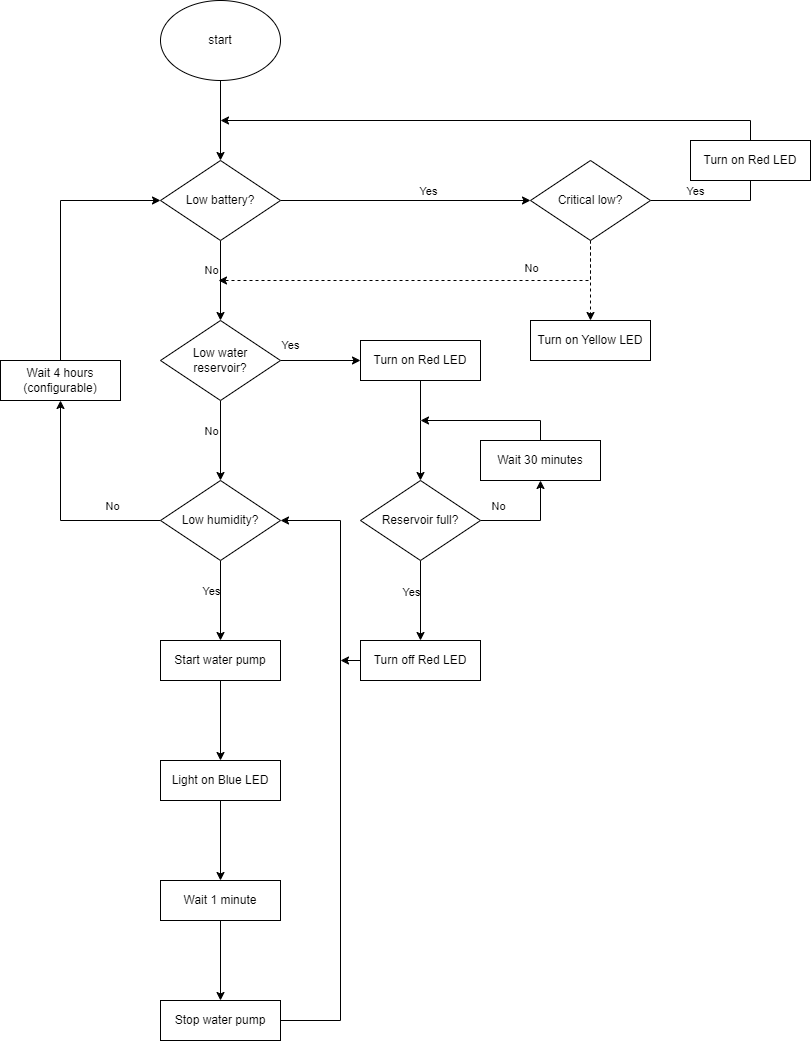

The diagram above was exported from draw.io. Its source (the exported page's mxGraphModel, read from the mxfile embedded in the PNG):
<mxGraphModel dx="1434" dy="714" grid="1" gridSize="10" guides="1" tooltips="1" connect="1" arrows="1" fold="1" page="1" pageScale="1" pageWidth="827" pageHeight="1169" math="0" shadow="0">
  <root>
    <mxCell id="0" />
    <mxCell id="1" parent="0" />
    <mxCell id="zaaU4aKtAHIBDLXBnY_3-3" value="" style="edgeStyle=orthogonalEdgeStyle;rounded=0;orthogonalLoop=1;jettySize=auto;html=1;" parent="1" source="zaaU4aKtAHIBDLXBnY_3-1" target="zaaU4aKtAHIBDLXBnY_3-2" edge="1">
      <mxGeometry relative="1" as="geometry" />
    </mxCell>
    <mxCell id="zaaU4aKtAHIBDLXBnY_3-1" value="start&lt;br&gt;" style="ellipse;whiteSpace=wrap;html=1;" parent="1" vertex="1">
      <mxGeometry x="420" y="80" width="120" height="80" as="geometry" />
    </mxCell>
    <mxCell id="zaaU4aKtAHIBDLXBnY_3-5" value="" style="edgeStyle=orthogonalEdgeStyle;rounded=0;orthogonalLoop=1;jettySize=auto;html=1;" parent="1" source="zaaU4aKtAHIBDLXBnY_3-2" target="zaaU4aKtAHIBDLXBnY_3-4" edge="1">
      <mxGeometry relative="1" as="geometry" />
    </mxCell>
    <mxCell id="iCMc9bXATborlr8O-4rv-16" value="No" style="edgeLabel;html=1;align=center;verticalAlign=middle;resizable=0;points=[];" parent="zaaU4aKtAHIBDLXBnY_3-5" vertex="1" connectable="0">
      <mxGeometry x="-0.2789" y="-2" relative="1" as="geometry">
        <mxPoint x="-8" as="offset" />
      </mxGeometry>
    </mxCell>
    <mxCell id="zaaU4aKtAHIBDLXBnY_3-22" value="" style="edgeStyle=orthogonalEdgeStyle;rounded=0;orthogonalLoop=1;jettySize=auto;html=1;" parent="1" source="zaaU4aKtAHIBDLXBnY_3-2" target="zaaU4aKtAHIBDLXBnY_3-21" edge="1">
      <mxGeometry relative="1" as="geometry" />
    </mxCell>
    <mxCell id="iCMc9bXATborlr8O-4rv-15" value="Yes" style="edgeLabel;html=1;align=center;verticalAlign=middle;resizable=0;points=[];" parent="zaaU4aKtAHIBDLXBnY_3-22" vertex="1" connectable="0">
      <mxGeometry x="-0.2727" y="2" relative="1" as="geometry">
        <mxPoint x="56" y="-8" as="offset" />
      </mxGeometry>
    </mxCell>
    <mxCell id="zaaU4aKtAHIBDLXBnY_3-2" value="Low battery?&lt;br&gt;" style="rhombus;whiteSpace=wrap;html=1;" parent="1" vertex="1">
      <mxGeometry x="420" y="240" width="120" height="80" as="geometry" />
    </mxCell>
    <mxCell id="zaaU4aKtAHIBDLXBnY_3-7" value="" style="edgeStyle=orthogonalEdgeStyle;rounded=0;orthogonalLoop=1;jettySize=auto;html=1;" parent="1" source="zaaU4aKtAHIBDLXBnY_3-4" target="zaaU4aKtAHIBDLXBnY_3-6" edge="1">
      <mxGeometry relative="1" as="geometry" />
    </mxCell>
    <mxCell id="iCMc9bXATborlr8O-4rv-17" value="No" style="edgeLabel;html=1;align=center;verticalAlign=middle;resizable=0;points=[];" parent="zaaU4aKtAHIBDLXBnY_3-7" vertex="1" connectable="0">
      <mxGeometry x="-0.0421" relative="1" as="geometry">
        <mxPoint x="-10" y="-8" as="offset" />
      </mxGeometry>
    </mxCell>
    <mxCell id="zaaU4aKtAHIBDLXBnY_3-24" value="" style="edgeStyle=orthogonalEdgeStyle;rounded=0;orthogonalLoop=1;jettySize=auto;html=1;" parent="1" source="zaaU4aKtAHIBDLXBnY_3-4" target="zaaU4aKtAHIBDLXBnY_3-23" edge="1">
      <mxGeometry relative="1" as="geometry" />
    </mxCell>
    <mxCell id="zaaU4aKtAHIBDLXBnY_3-4" value="Low water&lt;br&gt;reservoir?" style="rhombus;html=1;whiteSpace=wrap;" parent="1" vertex="1">
      <mxGeometry x="420" y="400" width="120" height="80" as="geometry" />
    </mxCell>
    <mxCell id="zaaU4aKtAHIBDLXBnY_3-9" value="" style="edgeStyle=orthogonalEdgeStyle;rounded=0;orthogonalLoop=1;jettySize=auto;html=1;" parent="1" source="zaaU4aKtAHIBDLXBnY_3-6" target="zaaU4aKtAHIBDLXBnY_3-8" edge="1">
      <mxGeometry relative="1" as="geometry" />
    </mxCell>
    <mxCell id="iCMc9bXATborlr8O-4rv-18" value="Yes&lt;br&gt;" style="edgeLabel;html=1;align=center;verticalAlign=middle;resizable=0;points=[];" parent="zaaU4aKtAHIBDLXBnY_3-9" vertex="1" connectable="0">
      <mxGeometry x="-0.2526" y="2" relative="1" as="geometry">
        <mxPoint x="-12" as="offset" />
      </mxGeometry>
    </mxCell>
    <mxCell id="zaaU4aKtAHIBDLXBnY_3-18" style="edgeStyle=orthogonalEdgeStyle;rounded=0;orthogonalLoop=1;jettySize=auto;html=1;entryX=0.5;entryY=1;entryDx=0;entryDy=0;" parent="1" source="zaaU4aKtAHIBDLXBnY_3-6" target="zaaU4aKtAHIBDLXBnY_3-17" edge="1">
      <mxGeometry relative="1" as="geometry" />
    </mxCell>
    <mxCell id="iCMc9bXATborlr8O-4rv-29" value="No" style="edgeLabel;html=1;align=center;verticalAlign=middle;resizable=0;points=[];" parent="zaaU4aKtAHIBDLXBnY_3-18" vertex="1" connectable="0">
      <mxGeometry x="-0.5257" relative="1" as="geometry">
        <mxPoint x="3" y="-15" as="offset" />
      </mxGeometry>
    </mxCell>
    <mxCell id="zaaU4aKtAHIBDLXBnY_3-6" value="Low humidity?" style="rhombus;html=1;whiteSpace=wrap;" parent="1" vertex="1">
      <mxGeometry x="420" y="560" width="120" height="80" as="geometry" />
    </mxCell>
    <mxCell id="zaaU4aKtAHIBDLXBnY_3-11" value="" style="edgeStyle=orthogonalEdgeStyle;rounded=0;orthogonalLoop=1;jettySize=auto;html=1;" parent="1" source="zaaU4aKtAHIBDLXBnY_3-8" target="zaaU4aKtAHIBDLXBnY_3-10" edge="1">
      <mxGeometry relative="1" as="geometry" />
    </mxCell>
    <mxCell id="zaaU4aKtAHIBDLXBnY_3-8" value="Start water pump" style="whiteSpace=wrap;html=1;" parent="1" vertex="1">
      <mxGeometry x="420" y="720" width="120" height="40" as="geometry" />
    </mxCell>
    <mxCell id="zaaU4aKtAHIBDLXBnY_3-13" value="" style="edgeStyle=orthogonalEdgeStyle;rounded=0;orthogonalLoop=1;jettySize=auto;html=1;" parent="1" source="zaaU4aKtAHIBDLXBnY_3-10" target="zaaU4aKtAHIBDLXBnY_3-12" edge="1">
      <mxGeometry relative="1" as="geometry" />
    </mxCell>
    <mxCell id="zaaU4aKtAHIBDLXBnY_3-10" value="Light on Blue LED" style="whiteSpace=wrap;html=1;" parent="1" vertex="1">
      <mxGeometry x="420" y="840" width="120" height="40" as="geometry" />
    </mxCell>
    <mxCell id="zaaU4aKtAHIBDLXBnY_3-15" value="" style="edgeStyle=orthogonalEdgeStyle;rounded=0;orthogonalLoop=1;jettySize=auto;html=1;" parent="1" source="zaaU4aKtAHIBDLXBnY_3-12" target="zaaU4aKtAHIBDLXBnY_3-14" edge="1">
      <mxGeometry relative="1" as="geometry" />
    </mxCell>
    <mxCell id="zaaU4aKtAHIBDLXBnY_3-12" value="Wait 1 minute" style="whiteSpace=wrap;html=1;" parent="1" vertex="1">
      <mxGeometry x="420" y="960" width="120" height="40" as="geometry" />
    </mxCell>
    <mxCell id="zaaU4aKtAHIBDLXBnY_3-20" style="edgeStyle=orthogonalEdgeStyle;rounded=0;orthogonalLoop=1;jettySize=auto;html=1;entryX=1;entryY=0.5;entryDx=0;entryDy=0;" parent="1" source="zaaU4aKtAHIBDLXBnY_3-14" target="zaaU4aKtAHIBDLXBnY_3-6" edge="1">
      <mxGeometry relative="1" as="geometry">
        <mxPoint x="600" y="600" as="targetPoint" />
        <Array as="points">
          <mxPoint x="600" y="1100" />
          <mxPoint x="600" y="600" />
        </Array>
      </mxGeometry>
    </mxCell>
    <mxCell id="zaaU4aKtAHIBDLXBnY_3-14" value="Stop water pump" style="whiteSpace=wrap;html=1;" parent="1" vertex="1">
      <mxGeometry x="420" y="1080" width="120" height="40" as="geometry" />
    </mxCell>
    <mxCell id="zaaU4aKtAHIBDLXBnY_3-19" style="edgeStyle=orthogonalEdgeStyle;rounded=0;orthogonalLoop=1;jettySize=auto;html=1;entryX=0;entryY=0.5;entryDx=0;entryDy=0;" parent="1" source="zaaU4aKtAHIBDLXBnY_3-17" target="zaaU4aKtAHIBDLXBnY_3-2" edge="1">
      <mxGeometry relative="1" as="geometry">
        <Array as="points">
          <mxPoint x="320" y="280" />
        </Array>
      </mxGeometry>
    </mxCell>
    <mxCell id="zaaU4aKtAHIBDLXBnY_3-17" value="Wait 4 hours (configurable)" style="whiteSpace=wrap;html=1;" parent="1" vertex="1">
      <mxGeometry x="260" y="440" width="120" height="40" as="geometry" />
    </mxCell>
    <mxCell id="zaaU4aKtAHIBDLXBnY_3-38" value="" style="edgeStyle=orthogonalEdgeStyle;rounded=0;orthogonalLoop=1;jettySize=auto;html=1;dashed=1;" parent="1" source="zaaU4aKtAHIBDLXBnY_3-21" target="zaaU4aKtAHIBDLXBnY_3-37" edge="1">
      <mxGeometry relative="1" as="geometry" />
    </mxCell>
    <mxCell id="iCMc9bXATborlr8O-4rv-10" style="edgeStyle=orthogonalEdgeStyle;rounded=0;orthogonalLoop=1;jettySize=auto;html=1;dashed=1;" parent="1" source="zaaU4aKtAHIBDLXBnY_3-21" edge="1">
      <mxGeometry relative="1" as="geometry">
        <mxPoint x="478" y="360" as="targetPoint" />
        <Array as="points">
          <mxPoint x="850" y="360" />
        </Array>
      </mxGeometry>
    </mxCell>
    <mxCell id="iCMc9bXATborlr8O-4rv-23" value="No&lt;br&gt;" style="edgeLabel;html=1;align=center;verticalAlign=middle;resizable=0;points=[];" parent="iCMc9bXATborlr8O-4rv-10" vertex="1" connectable="0">
      <mxGeometry x="-0.9269" y="5" relative="1" as="geometry">
        <mxPoint x="-65" y="12" as="offset" />
      </mxGeometry>
    </mxCell>
    <mxCell id="iCMc9bXATborlr8O-4rv-11" style="edgeStyle=orthogonalEdgeStyle;rounded=0;orthogonalLoop=1;jettySize=auto;html=1;entryX=0.5;entryY=0;entryDx=0;entryDy=0;" parent="1" source="zaaU4aKtAHIBDLXBnY_3-21" target="iCMc9bXATborlr8O-4rv-12" edge="1">
      <mxGeometry relative="1" as="geometry">
        <mxPoint x="1030" y="420" as="targetPoint" />
        <Array as="points">
          <mxPoint x="1010" y="280" />
        </Array>
      </mxGeometry>
    </mxCell>
    <mxCell id="iCMc9bXATborlr8O-4rv-24" value="Yes" style="edgeLabel;html=1;align=center;verticalAlign=middle;resizable=0;points=[];" parent="iCMc9bXATborlr8O-4rv-11" vertex="1" connectable="0">
      <mxGeometry x="-0.4548" y="-1" relative="1" as="geometry">
        <mxPoint y="-11" as="offset" />
      </mxGeometry>
    </mxCell>
    <mxCell id="zaaU4aKtAHIBDLXBnY_3-21" value="Critical low?" style="rhombus;whiteSpace=wrap;html=1;" parent="1" vertex="1">
      <mxGeometry x="790" y="240" width="120" height="80" as="geometry" />
    </mxCell>
    <mxCell id="zaaU4aKtAHIBDLXBnY_3-26" value="" style="edgeStyle=orthogonalEdgeStyle;rounded=0;orthogonalLoop=1;jettySize=auto;html=1;" parent="1" source="zaaU4aKtAHIBDLXBnY_3-23" target="zaaU4aKtAHIBDLXBnY_3-25" edge="1">
      <mxGeometry relative="1" as="geometry">
        <Array as="points">
          <mxPoint x="680" y="500" />
          <mxPoint x="680" y="500" />
        </Array>
      </mxGeometry>
    </mxCell>
    <mxCell id="zaaU4aKtAHIBDLXBnY_3-23" value="Turn on Red LED" style="whiteSpace=wrap;html=1;" parent="1" vertex="1">
      <mxGeometry x="620" y="420" width="120" height="40" as="geometry" />
    </mxCell>
    <mxCell id="zaaU4aKtAHIBDLXBnY_3-31" style="edgeStyle=orthogonalEdgeStyle;rounded=0;orthogonalLoop=1;jettySize=auto;html=1;entryX=0.5;entryY=1;entryDx=0;entryDy=0;" parent="1" source="zaaU4aKtAHIBDLXBnY_3-25" target="zaaU4aKtAHIBDLXBnY_3-30" edge="1">
      <mxGeometry relative="1" as="geometry">
        <Array as="points">
          <mxPoint x="800" y="600" />
        </Array>
      </mxGeometry>
    </mxCell>
    <mxCell id="iCMc9bXATborlr8O-4rv-21" value="No" style="edgeLabel;html=1;align=center;verticalAlign=middle;resizable=0;points=[];" parent="zaaU4aKtAHIBDLXBnY_3-31" vertex="1" connectable="0">
      <mxGeometry x="-0.6535" y="3" relative="1" as="geometry">
        <mxPoint y="-12" as="offset" />
      </mxGeometry>
    </mxCell>
    <mxCell id="zaaU4aKtAHIBDLXBnY_3-34" value="" style="edgeStyle=orthogonalEdgeStyle;rounded=0;orthogonalLoop=1;jettySize=auto;html=1;" parent="1" source="zaaU4aKtAHIBDLXBnY_3-25" target="zaaU4aKtAHIBDLXBnY_3-33" edge="1">
      <mxGeometry relative="1" as="geometry" />
    </mxCell>
    <mxCell id="iCMc9bXATborlr8O-4rv-19" value="Yes" style="edgeLabel;html=1;align=center;verticalAlign=middle;resizable=0;points=[];" parent="zaaU4aKtAHIBDLXBnY_3-34" vertex="1" connectable="0">
      <mxGeometry x="-0.3842" relative="1" as="geometry">
        <mxPoint x="-10" y="6" as="offset" />
      </mxGeometry>
    </mxCell>
    <mxCell id="zaaU4aKtAHIBDLXBnY_3-25" value="Reservoir full?" style="rhombus;html=1;whiteSpace=wrap;" parent="1" vertex="1">
      <mxGeometry x="620" y="560" width="120" height="80" as="geometry" />
    </mxCell>
    <mxCell id="zaaU4aKtAHIBDLXBnY_3-32" value="" style="edgeStyle=orthogonalEdgeStyle;rounded=0;orthogonalLoop=1;jettySize=auto;html=1;" parent="1" source="zaaU4aKtAHIBDLXBnY_3-30" edge="1">
      <mxGeometry relative="1" as="geometry">
        <mxPoint x="680" y="500" as="targetPoint" />
        <Array as="points">
          <mxPoint x="800" y="500" />
          <mxPoint x="680" y="500" />
        </Array>
      </mxGeometry>
    </mxCell>
    <mxCell id="zaaU4aKtAHIBDLXBnY_3-30" value="Wait 30 minutes" style="whiteSpace=wrap;html=1;" parent="1" vertex="1">
      <mxGeometry x="740" y="520" width="120" height="40" as="geometry" />
    </mxCell>
    <mxCell id="iCMc9bXATborlr8O-4rv-20" style="edgeStyle=orthogonalEdgeStyle;rounded=0;orthogonalLoop=1;jettySize=auto;html=1;" parent="1" source="zaaU4aKtAHIBDLXBnY_3-33" edge="1">
      <mxGeometry relative="1" as="geometry">
        <mxPoint x="600" y="740" as="targetPoint" />
      </mxGeometry>
    </mxCell>
    <mxCell id="zaaU4aKtAHIBDLXBnY_3-33" value="Turn off Red LED" style="whiteSpace=wrap;html=1;" parent="1" vertex="1">
      <mxGeometry x="620" y="720" width="120" height="40" as="geometry" />
    </mxCell>
    <mxCell id="zaaU4aKtAHIBDLXBnY_3-37" value="Turn on Yellow LED" style="whiteSpace=wrap;html=1;" parent="1" vertex="1">
      <mxGeometry x="790" y="400" width="120" height="40" as="geometry" />
    </mxCell>
    <mxCell id="iCMc9bXATborlr8O-4rv-13" style="edgeStyle=orthogonalEdgeStyle;rounded=0;orthogonalLoop=1;jettySize=auto;html=1;" parent="1" source="iCMc9bXATborlr8O-4rv-12" edge="1">
      <mxGeometry relative="1" as="geometry">
        <Array as="points">
          <mxPoint x="1010" y="200" />
        </Array>
        <mxPoint x="480" y="200" as="targetPoint" />
      </mxGeometry>
    </mxCell>
    <mxCell id="iCMc9bXATborlr8O-4rv-12" value="Turn on Red LED" style="whiteSpace=wrap;html=1;" parent="1" vertex="1">
      <mxGeometry x="950" y="220" width="120" height="40" as="geometry" />
    </mxCell>
    <mxCell id="sfHXvIBESRgAS0XjbVEo-1" value="Yes" style="edgeLabel;html=1;align=center;verticalAlign=middle;resizable=0;points=[];" vertex="1" connectable="0" parent="1">
      <mxGeometry x="697" y="280" as="geometry">
        <mxPoint x="-148" y="144" as="offset" />
      </mxGeometry>
    </mxCell>
  </root>
</mxGraphModel>